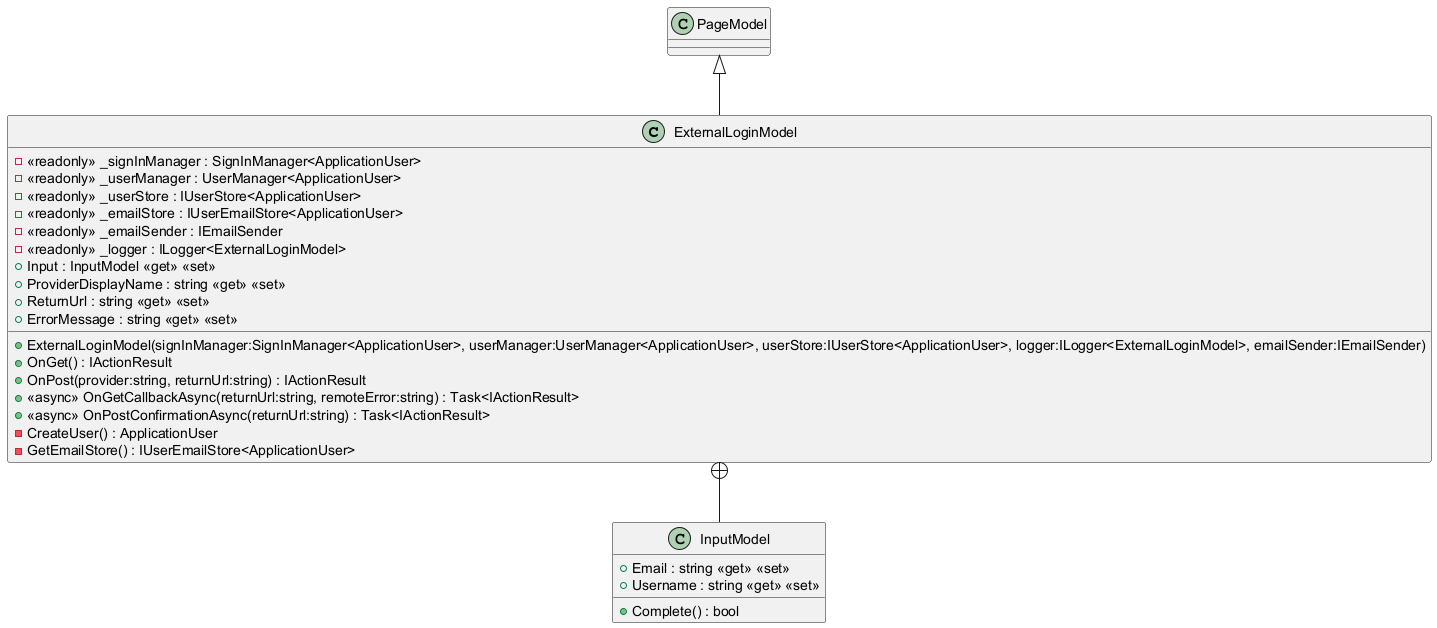

The diagram above was rendered by PlantUML. Its source (embedded in the PNG):
@startuml
class ExternalLoginModel {
    - <<readonly>> _signInManager : SignInManager<ApplicationUser>
    - <<readonly>> _userManager : UserManager<ApplicationUser>
    - <<readonly>> _userStore : IUserStore<ApplicationUser>
    - <<readonly>> _emailStore : IUserEmailStore<ApplicationUser>
    - <<readonly>> _emailSender : IEmailSender
    - <<readonly>> _logger : ILogger<ExternalLoginModel>
    + ExternalLoginModel(signInManager:SignInManager<ApplicationUser>, userManager:UserManager<ApplicationUser>, userStore:IUserStore<ApplicationUser>, logger:ILogger<ExternalLoginModel>, emailSender:IEmailSender)
    + Input : InputModel <<get>> <<set>>
    + ProviderDisplayName : string <<get>> <<set>>
    + ReturnUrl : string <<get>> <<set>>
    + ErrorMessage : string <<get>> <<set>>
    + OnGet() : IActionResult
    + OnPost(provider:string, returnUrl:string) : IActionResult
    + <<async>> OnGetCallbackAsync(returnUrl:string, remoteError:string) : Task<IActionResult>
    + <<async>> OnPostConfirmationAsync(returnUrl:string) : Task<IActionResult>
    - CreateUser() : ApplicationUser
    - GetEmailStore() : IUserEmailStore<ApplicationUser>
}
class InputModel {
    + Email : string <<get>> <<set>>
    + Username : string <<get>> <<set>>
    + Complete() : bool
}
PageModel <|-- ExternalLoginModel
ExternalLoginModel +-- InputModel
@enduml